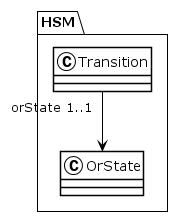

The diagram above was rendered by PlantUML. Its source (embedded in the PNG):
@startuml
!theme plain
package HSM {
class Transition {
}
Transition "orState 1..1" --> OrState
class OrState {
}
}
@enduml